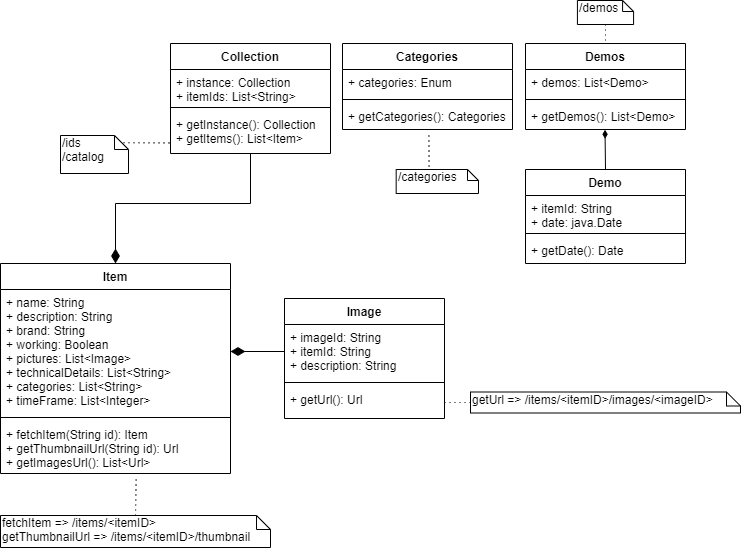

The diagram above was exported from draw.io. Its source (the exported page's mxGraphModel, read from the mxfile embedded in the PNG):
<mxGraphModel dx="853" dy="472" grid="1" gridSize="10" guides="1" tooltips="1" connect="1" arrows="1" fold="1" page="1" pageScale="1" pageWidth="827" pageHeight="1169" math="0" shadow="0">
  <root>
    <mxCell id="0" />
    <mxCell id="1" parent="0" />
    <mxCell id="2" style="edgeStyle=orthogonalEdgeStyle;rounded=0;orthogonalLoop=1;jettySize=auto;html=1;exitX=0;exitY=0.5;exitDx=0;exitDy=0;entryX=1;entryY=0.5;entryDx=0;entryDy=0;endArrow=diamondThin;endFill=1;endSize=12;" edge="1" source="16" target="20" parent="1">
      <mxGeometry relative="1" as="geometry" />
    </mxCell>
    <mxCell id="3" style="edgeStyle=orthogonalEdgeStyle;rounded=0;orthogonalLoop=1;jettySize=auto;html=1;exitX=0.5;exitY=1;exitDx=0;exitDy=0;entryX=0.5;entryY=0;entryDx=0;entryDy=0;endArrow=diamondThin;endFill=1;endSize=12;" edge="1" source="23" target="19" parent="1">
      <mxGeometry relative="1" as="geometry" />
    </mxCell>
    <mxCell id="4" style="rounded=0;orthogonalLoop=1;jettySize=auto;html=1;exitX=0;exitY=0;exitDx=33;exitDy=7;exitPerimeter=0;entryX=-0.002;entryY=0.748;entryDx=0;entryDy=0;entryPerimeter=0;endArrow=none;endFill=0;endSize=12;dashed=1;dashPattern=1 4;" edge="1" source="5" target="26" parent="1">
      <mxGeometry relative="1" as="geometry" />
    </mxCell>
    <mxCell id="5" value="/ids&lt;br&gt;/catalog" style="shape=note;whiteSpace=wrap;html=1;size=14;verticalAlign=top;align=left;spacingTop=-6;" vertex="1" parent="1">
      <mxGeometry x="99" y="205" width="68" height="38" as="geometry" />
    </mxCell>
    <mxCell id="6" style="rounded=0;orthogonalLoop=1;jettySize=auto;html=1;exitX=0.5;exitY=0;exitDx=0;exitDy=0;exitPerimeter=0;entryX=0.59;entryY=1.061;entryDx=0;entryDy=0;entryPerimeter=0;endArrow=none;endFill=0;endSize=12;dashed=1;dashPattern=1 4;" edge="1" source="7" target="22" parent="1">
      <mxGeometry relative="1" as="geometry">
        <mxPoint x="30.680000000000064" y="520.4159999999999" as="targetPoint" />
      </mxGeometry>
    </mxCell>
    <mxCell id="7" value="fetchItem =&amp;gt;&amp;nbsp;/items/&amp;lt;itemID&amp;gt;&amp;nbsp;&lt;br&gt;getThumbnailUrl =&amp;gt;&amp;nbsp;/items/&amp;lt;itemID&amp;gt;/thumbnail" style="shape=note;whiteSpace=wrap;html=1;size=14;verticalAlign=top;align=left;spacingTop=-6;" vertex="1" parent="1">
      <mxGeometry x="39" y="585" width="270" height="32" as="geometry" />
    </mxCell>
    <mxCell id="8" style="rounded=0;orthogonalLoop=1;jettySize=auto;html=1;exitX=0;exitY=0.5;exitDx=0;exitDy=0;exitPerimeter=0;entryX=1;entryY=0.5;entryDx=0;entryDy=0;endArrow=none;endFill=0;endSize=12;dashed=1;dashPattern=1 4;" edge="1" source="9" target="18" parent="1">
      <mxGeometry relative="1" as="geometry">
        <mxPoint x="616.9300000000001" y="597.3340000000001" as="targetPoint" />
      </mxGeometry>
    </mxCell>
    <mxCell id="9" value="getUrl =&amp;gt;&amp;nbsp;/items/&amp;lt;itemID&amp;gt;/images/&amp;lt;imageID&amp;gt;&amp;nbsp;" style="shape=note;whiteSpace=wrap;html=1;size=14;verticalAlign=top;align=left;spacingTop=-6;" vertex="1" parent="1">
      <mxGeometry x="509" y="461.5" width="270" height="21" as="geometry" />
    </mxCell>
    <mxCell id="10" style="rounded=0;orthogonalLoop=1;jettySize=auto;html=1;exitX=0.5;exitY=0;exitDx=0;exitDy=0;entryX=0.497;entryY=1.011;entryDx=0;entryDy=0;entryPerimeter=0;endArrow=diamondThin;endFill=1;edgeStyle=orthogonalEdgeStyle;" edge="1" source="31" target="30" parent="1">
      <mxGeometry relative="1" as="geometry" />
    </mxCell>
    <mxCell id="11" style="rounded=0;orthogonalLoop=1;jettySize=auto;html=1;exitX=0;exitY=0;exitDx=33;exitDy=7;exitPerimeter=0;entryX=0.508;entryY=1.096;entryDx=0;entryDy=0;entryPerimeter=0;endArrow=none;endFill=0;endSize=12;dashed=1;dashPattern=1 4;" edge="1" source="12" target="38" parent="1">
      <mxGeometry relative="1" as="geometry">
        <mxPoint x="483" y="246.41599999999994" as="targetPoint" />
      </mxGeometry>
    </mxCell>
    <mxCell id="12" value="/categories " style="shape=note;whiteSpace=wrap;html=1;size=11;verticalAlign=top;align=left;spacingTop=-6;" vertex="1" parent="1">
      <mxGeometry x="434.68000000000006" y="239" width="82.32" height="24" as="geometry" />
    </mxCell>
    <mxCell id="13" style="rounded=0;orthogonalLoop=1;jettySize=auto;html=1;exitX=0.5;exitY=1;exitDx=0;exitDy=0;exitPerimeter=0;entryX=0.5;entryY=0;entryDx=0;entryDy=0;endArrow=none;endFill=0;endSize=12;dashed=1;dashPattern=1 4;" edge="1" source="14" target="27" parent="1">
      <mxGeometry relative="1" as="geometry">
        <mxPoint x="631.3600000000001" y="342.9960000000001" as="targetPoint" />
      </mxGeometry>
    </mxCell>
    <mxCell id="14" value="/demos" style="shape=note;whiteSpace=wrap;html=1;size=11;verticalAlign=top;align=left;spacingTop=-6;" vertex="1" parent="1">
      <mxGeometry x="615.9200000000001" y="70" width="56.16" height="24" as="geometry" />
    </mxCell>
    <mxCell id="15" value="Image" style="swimlane;fontStyle=1;align=center;verticalAlign=top;childLayout=stackLayout;horizontal=1;startSize=26;horizontalStack=0;resizeParent=1;resizeParentMax=0;resizeLast=0;collapsible=1;marginBottom=0;" vertex="1" parent="1">
      <mxGeometry x="323" y="368" width="160" height="120" as="geometry" />
    </mxCell>
    <mxCell id="16" value="+ imageId: String&#10;+ itemId: String&#10;+ description: String" style="text;strokeColor=none;fillColor=none;align=left;verticalAlign=top;spacingLeft=4;spacingRight=4;overflow=hidden;rotatable=0;points=[[0,0.5],[1,0.5]];portConstraint=eastwest;" vertex="1" parent="15">
      <mxGeometry y="26" width="160" height="54" as="geometry" />
    </mxCell>
    <mxCell id="17" value="" style="line;strokeWidth=1;fillColor=none;align=left;verticalAlign=middle;spacingTop=-1;spacingLeft=3;spacingRight=3;rotatable=0;labelPosition=right;points=[];portConstraint=eastwest;" vertex="1" parent="15">
      <mxGeometry y="80" width="160" height="8" as="geometry" />
    </mxCell>
    <mxCell id="18" value="+ getUrl(): Url" style="text;strokeColor=none;fillColor=none;align=left;verticalAlign=top;spacingLeft=4;spacingRight=4;overflow=hidden;rotatable=0;points=[[0,0.5],[1,0.5]];portConstraint=eastwest;" vertex="1" parent="15">
      <mxGeometry y="88" width="160" height="32" as="geometry" />
    </mxCell>
    <mxCell id="19" value="Item" style="swimlane;fontStyle=1;align=center;verticalAlign=top;childLayout=stackLayout;horizontal=1;startSize=26;horizontalStack=0;resizeParent=1;resizeParentMax=0;resizeLast=0;collapsible=1;marginBottom=0;" vertex="1" parent="1">
      <mxGeometry x="39" y="333" width="230" height="210" as="geometry" />
    </mxCell>
    <mxCell id="20" value="+ name: String&#10;+ description: String&#10;+ brand: String&#10;+ working: Boolean&#10;+ pictures: List&lt;Image&gt;&#10;+ technicalDetails: List&lt;String&gt;&#10;+ categories: List&lt;String&gt;&#10;+ timeFrame: List&lt;Integer&gt;" style="text;strokeColor=none;fillColor=none;align=left;verticalAlign=top;spacingLeft=4;spacingRight=4;overflow=hidden;rotatable=0;points=[[0,0.5],[1,0.5]];portConstraint=eastwest;" vertex="1" parent="19">
      <mxGeometry y="26" width="230" height="124" as="geometry" />
    </mxCell>
    <mxCell id="21" value="" style="line;strokeWidth=1;fillColor=none;align=left;verticalAlign=middle;spacingTop=-1;spacingLeft=3;spacingRight=3;rotatable=0;labelPosition=right;points=[];portConstraint=eastwest;" vertex="1" parent="19">
      <mxGeometry y="150" width="230" height="8" as="geometry" />
    </mxCell>
    <mxCell id="22" value="+ fetchItem(String id): Item&#10;+ getThumbnailUrl(String id): Url&#10;+ getImagesUrl(): List&lt;Url&gt;" style="text;strokeColor=none;fillColor=none;align=left;verticalAlign=top;spacingLeft=4;spacingRight=4;overflow=hidden;rotatable=0;points=[[0,0.5],[1,0.5]];portConstraint=eastwest;" vertex="1" parent="19">
      <mxGeometry y="158" width="230" height="52" as="geometry" />
    </mxCell>
    <mxCell id="23" value="Collection" style="swimlane;fontStyle=1;align=center;verticalAlign=top;childLayout=stackLayout;horizontal=1;startSize=26;horizontalStack=0;resizeParent=1;resizeParentMax=0;resizeLast=0;collapsible=1;marginBottom=0;" vertex="1" parent="1">
      <mxGeometry x="209" y="113" width="160" height="110" as="geometry" />
    </mxCell>
    <mxCell id="24" value="+ instance: Collection&#10;+ itemIds: List&lt;String&gt;" style="text;strokeColor=none;fillColor=none;align=left;verticalAlign=top;spacingLeft=4;spacingRight=4;overflow=hidden;rotatable=0;points=[[0,0.5],[1,0.5]];portConstraint=eastwest;" vertex="1" parent="23">
      <mxGeometry y="26" width="160" height="34" as="geometry" />
    </mxCell>
    <mxCell id="25" value="" style="line;strokeWidth=1;fillColor=none;align=left;verticalAlign=middle;spacingTop=-1;spacingLeft=3;spacingRight=3;rotatable=0;labelPosition=right;points=[];portConstraint=eastwest;" vertex="1" parent="23">
      <mxGeometry y="60" width="160" height="8" as="geometry" />
    </mxCell>
    <mxCell id="26" value="+ getInstance(): Collection&#10;+ getItems(): List&lt;Item&gt;" style="text;strokeColor=none;fillColor=none;align=left;verticalAlign=top;spacingLeft=4;spacingRight=4;overflow=hidden;rotatable=0;points=[[0,0.5],[1,0.5]];portConstraint=eastwest;" vertex="1" parent="23">
      <mxGeometry y="68" width="160" height="42" as="geometry" />
    </mxCell>
    <mxCell id="27" value="Demos" style="swimlane;fontStyle=1;align=center;verticalAlign=top;childLayout=stackLayout;horizontal=1;startSize=26;horizontalStack=0;resizeParent=1;resizeParentMax=0;resizeLast=0;collapsible=1;marginBottom=0;" vertex="1" parent="1">
      <mxGeometry x="564" y="113" width="160" height="86" as="geometry" />
    </mxCell>
    <mxCell id="28" value="+ demos: List&lt;Demo&gt;" style="text;strokeColor=none;fillColor=none;align=left;verticalAlign=top;spacingLeft=4;spacingRight=4;overflow=hidden;rotatable=0;points=[[0,0.5],[1,0.5]];portConstraint=eastwest;" vertex="1" parent="27">
      <mxGeometry y="26" width="160" height="26" as="geometry" />
    </mxCell>
    <mxCell id="29" value="" style="line;strokeWidth=1;fillColor=none;align=left;verticalAlign=middle;spacingTop=-1;spacingLeft=3;spacingRight=3;rotatable=0;labelPosition=right;points=[];portConstraint=eastwest;" vertex="1" parent="27">
      <mxGeometry y="52" width="160" height="8" as="geometry" />
    </mxCell>
    <mxCell id="30" value="+ getDemos(): List&lt;Demo&gt;" style="text;strokeColor=none;fillColor=none;align=left;verticalAlign=top;spacingLeft=4;spacingRight=4;overflow=hidden;rotatable=0;points=[[0,0.5],[1,0.5]];portConstraint=eastwest;" vertex="1" parent="27">
      <mxGeometry y="60" width="160" height="26" as="geometry" />
    </mxCell>
    <mxCell id="31" value="Demo" style="swimlane;fontStyle=1;align=center;verticalAlign=top;childLayout=stackLayout;horizontal=1;startSize=26;horizontalStack=0;resizeParent=1;resizeParentMax=0;resizeLast=0;collapsible=1;marginBottom=0;" vertex="1" parent="1">
      <mxGeometry x="564" y="239" width="160" height="94" as="geometry" />
    </mxCell>
    <mxCell id="32" value="+ itemId: String&#10;+ date: java.Date" style="text;strokeColor=none;fillColor=none;align=left;verticalAlign=top;spacingLeft=4;spacingRight=4;overflow=hidden;rotatable=0;points=[[0,0.5],[1,0.5]];portConstraint=eastwest;" vertex="1" parent="31">
      <mxGeometry y="26" width="160" height="34" as="geometry" />
    </mxCell>
    <mxCell id="33" value="" style="line;strokeWidth=1;fillColor=none;align=left;verticalAlign=middle;spacingTop=-1;spacingLeft=3;spacingRight=3;rotatable=0;labelPosition=right;points=[];portConstraint=eastwest;" vertex="1" parent="31">
      <mxGeometry y="60" width="160" height="8" as="geometry" />
    </mxCell>
    <mxCell id="34" value="+ getDate(): Date" style="text;strokeColor=none;fillColor=none;align=left;verticalAlign=top;spacingLeft=4;spacingRight=4;overflow=hidden;rotatable=0;points=[[0,0.5],[1,0.5]];portConstraint=eastwest;" vertex="1" parent="31">
      <mxGeometry y="68" width="160" height="26" as="geometry" />
    </mxCell>
    <mxCell id="35" value="Categories" style="swimlane;fontStyle=1;align=center;verticalAlign=top;childLayout=stackLayout;horizontal=1;startSize=26;horizontalStack=0;resizeParent=1;resizeParentMax=0;resizeLast=0;collapsible=1;marginBottom=0;" vertex="1" parent="1">
      <mxGeometry x="381" y="113" width="170" height="86" as="geometry" />
    </mxCell>
    <mxCell id="36" value="+ categories: Enum" style="text;strokeColor=none;fillColor=none;align=left;verticalAlign=top;spacingLeft=4;spacingRight=4;overflow=hidden;rotatable=0;points=[[0,0.5],[1,0.5]];portConstraint=eastwest;" vertex="1" parent="35">
      <mxGeometry y="26" width="170" height="26" as="geometry" />
    </mxCell>
    <mxCell id="37" value="" style="line;strokeWidth=1;fillColor=none;align=left;verticalAlign=middle;spacingTop=-1;spacingLeft=3;spacingRight=3;rotatable=0;labelPosition=right;points=[];portConstraint=eastwest;" vertex="1" parent="35">
      <mxGeometry y="52" width="170" height="8" as="geometry" />
    </mxCell>
    <mxCell id="38" value="+ getCategories(): Categories" style="text;strokeColor=none;fillColor=none;align=left;verticalAlign=top;spacingLeft=4;spacingRight=4;overflow=hidden;rotatable=0;points=[[0,0.5],[1,0.5]];portConstraint=eastwest;" vertex="1" parent="35">
      <mxGeometry y="60" width="170" height="26" as="geometry" />
    </mxCell>
  </root>
</mxGraphModel>